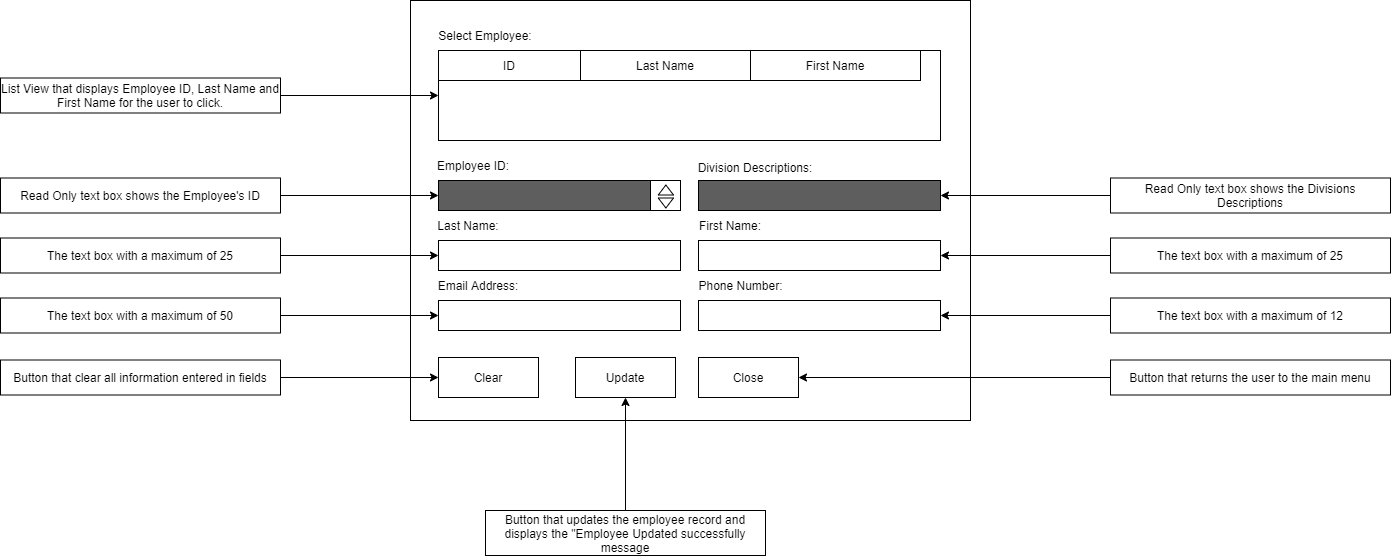

The diagram above was exported from draw.io. Its source (the exported page's mxGraphModel, read from the mxfile embedded in the PNG):
<mxGraphModel dx="1958" dy="431" grid="1" gridSize="10" guides="1" tooltips="1" connect="1" arrows="1" fold="1" page="1" pageScale="1" pageWidth="850" pageHeight="1100" math="0" shadow="0">
  <root>
    <mxCell id="0" />
    <mxCell id="1" parent="0" />
    <mxCell id="Kc3wSJeZlCxbqgDgH_UK-1" value="" style="rounded=0;whiteSpace=wrap;html=1;" vertex="1" parent="1">
      <mxGeometry x="160" y="150" width="560" height="420" as="geometry" />
    </mxCell>
    <mxCell id="Kc3wSJeZlCxbqgDgH_UK-2" value="Select Employee:" style="text;html=1;strokeColor=none;fillColor=none;align=center;verticalAlign=middle;whiteSpace=wrap;rounded=0;" vertex="1" parent="1">
      <mxGeometry x="181" y="170" width="108" height="30" as="geometry" />
    </mxCell>
    <mxCell id="Kc3wSJeZlCxbqgDgH_UK-3" value="" style="rounded=0;whiteSpace=wrap;html=1;" vertex="1" parent="1">
      <mxGeometry x="188" y="200" width="502" height="90" as="geometry" />
    </mxCell>
    <mxCell id="Kc3wSJeZlCxbqgDgH_UK-4" value="ID" style="text;html=1;strokeColor=#000000;fillColor=none;align=center;verticalAlign=middle;whiteSpace=wrap;rounded=0;" vertex="1" parent="1">
      <mxGeometry x="188" y="200" width="142" height="30" as="geometry" />
    </mxCell>
    <mxCell id="Kc3wSJeZlCxbqgDgH_UK-5" value="Last Name" style="text;html=1;strokeColor=#000000;fillColor=none;align=center;verticalAlign=middle;whiteSpace=wrap;rounded=0;" vertex="1" parent="1">
      <mxGeometry x="330" y="200" width="170" height="30" as="geometry" />
    </mxCell>
    <mxCell id="Kc3wSJeZlCxbqgDgH_UK-6" value="Employee ID:" style="text;html=1;strokeColor=none;fillColor=none;align=center;verticalAlign=middle;whiteSpace=wrap;rounded=0;" vertex="1" parent="1">
      <mxGeometry x="182" y="300" width="82" height="30" as="geometry" />
    </mxCell>
    <mxCell id="Kc3wSJeZlCxbqgDgH_UK-7" value="" style="rounded=0;whiteSpace=wrap;html=1;strokeColor=#000000;fillColor=#5E5E5E;" vertex="1" parent="1">
      <mxGeometry x="188" y="330" width="242" height="30" as="geometry" />
    </mxCell>
    <mxCell id="Kc3wSJeZlCxbqgDgH_UK-8" value="" style="whiteSpace=wrap;html=1;aspect=fixed;strokeColor=#000000;" vertex="1" parent="1">
      <mxGeometry x="400" y="330" width="30" height="30" as="geometry" />
    </mxCell>
    <mxCell id="Kc3wSJeZlCxbqgDgH_UK-9" value="" style="triangle;whiteSpace=wrap;html=1;strokeColor=#000000;rotation=90;" vertex="1" parent="1">
      <mxGeometry x="410.38" y="344.88" width="10" height="15.25" as="geometry" />
    </mxCell>
    <mxCell id="Kc3wSJeZlCxbqgDgH_UK-10" value="" style="triangle;whiteSpace=wrap;html=1;strokeColor=#000000;rotation=-90;" vertex="1" parent="1">
      <mxGeometry x="410.38" y="331.88" width="10" height="15.25" as="geometry" />
    </mxCell>
    <mxCell id="Kc3wSJeZlCxbqgDgH_UK-11" value="" style="rounded=0;whiteSpace=wrap;html=1;strokeColor=#000000;" vertex="1" parent="1">
      <mxGeometry x="188" y="390" width="242" height="30" as="geometry" />
    </mxCell>
    <mxCell id="Kc3wSJeZlCxbqgDgH_UK-12" value="Last Name:" style="text;html=1;strokeColor=none;fillColor=none;align=center;verticalAlign=middle;whiteSpace=wrap;rounded=0;" vertex="1" parent="1">
      <mxGeometry x="183" y="360.13" width="70" height="30" as="geometry" />
    </mxCell>
    <mxCell id="Kc3wSJeZlCxbqgDgH_UK-13" value="" style="rounded=0;whiteSpace=wrap;html=1;strokeColor=#000000;" vertex="1" parent="1">
      <mxGeometry x="448" y="390" width="242" height="30" as="geometry" />
    </mxCell>
    <mxCell id="Kc3wSJeZlCxbqgDgH_UK-14" value="First Name:" style="text;html=1;strokeColor=none;fillColor=none;align=center;verticalAlign=middle;whiteSpace=wrap;rounded=0;" vertex="1" parent="1">
      <mxGeometry x="445" y="360" width="70" height="30" as="geometry" />
    </mxCell>
    <mxCell id="Kc3wSJeZlCxbqgDgH_UK-15" value="" style="rounded=0;whiteSpace=wrap;html=1;strokeColor=#000000;" vertex="1" parent="1">
      <mxGeometry x="188" y="450" width="242" height="30" as="geometry" />
    </mxCell>
    <mxCell id="Kc3wSJeZlCxbqgDgH_UK-16" value="Email Address:" style="text;html=1;strokeColor=none;fillColor=none;align=center;verticalAlign=middle;whiteSpace=wrap;rounded=0;" vertex="1" parent="1">
      <mxGeometry x="186" y="420" width="84" height="30" as="geometry" />
    </mxCell>
    <mxCell id="Kc3wSJeZlCxbqgDgH_UK-17" value="" style="rounded=0;whiteSpace=wrap;html=1;strokeColor=#000000;" vertex="1" parent="1">
      <mxGeometry x="448" y="450" width="242" height="30" as="geometry" />
    </mxCell>
    <mxCell id="Kc3wSJeZlCxbqgDgH_UK-18" value="Phone Number:" style="text;html=1;strokeColor=none;fillColor=none;align=center;verticalAlign=middle;whiteSpace=wrap;rounded=0;" vertex="1" parent="1">
      <mxGeometry x="443" y="420" width="95" height="30" as="geometry" />
    </mxCell>
    <mxCell id="Kc3wSJeZlCxbqgDgH_UK-22" value="Division Descriptions:" style="text;html=1;strokeColor=none;fillColor=none;align=center;verticalAlign=middle;whiteSpace=wrap;rounded=0;" vertex="1" parent="1">
      <mxGeometry x="445" y="301.88" width="120" height="30" as="geometry" />
    </mxCell>
    <mxCell id="Kc3wSJeZlCxbqgDgH_UK-23" value="Clear" style="rounded=0;whiteSpace=wrap;html=1;strokeColor=#000000;" vertex="1" parent="1">
      <mxGeometry x="188" y="507" width="100" height="40" as="geometry" />
    </mxCell>
    <mxCell id="Kc3wSJeZlCxbqgDgH_UK-24" value="Update" style="rounded=0;whiteSpace=wrap;html=1;strokeColor=#000000;" vertex="1" parent="1">
      <mxGeometry x="325" y="507" width="100" height="40" as="geometry" />
    </mxCell>
    <mxCell id="Kc3wSJeZlCxbqgDgH_UK-25" value="Close" style="rounded=0;whiteSpace=wrap;html=1;strokeColor=#000000;" vertex="1" parent="1">
      <mxGeometry x="448" y="507" width="100" height="40" as="geometry" />
    </mxCell>
    <mxCell id="Kc3wSJeZlCxbqgDgH_UK-26" value="First Name" style="text;html=1;strokeColor=#000000;fillColor=none;align=center;verticalAlign=middle;whiteSpace=wrap;rounded=0;" vertex="1" parent="1">
      <mxGeometry x="500" y="200" width="170" height="30" as="geometry" />
    </mxCell>
    <mxCell id="Kc3wSJeZlCxbqgDgH_UK-21" value="" style="rounded=0;whiteSpace=wrap;html=1;strokeColor=#000000;fillColor=#5E5E5E;" vertex="1" parent="1">
      <mxGeometry x="448" y="330" width="242" height="30" as="geometry" />
    </mxCell>
    <mxCell id="Kc3wSJeZlCxbqgDgH_UK-28" style="edgeStyle=orthogonalEdgeStyle;rounded=0;orthogonalLoop=1;jettySize=auto;html=1;exitX=1;exitY=0.5;exitDx=0;exitDy=0;entryX=0;entryY=0.5;entryDx=0;entryDy=0;" edge="1" parent="1" source="Kc3wSJeZlCxbqgDgH_UK-27" target="Kc3wSJeZlCxbqgDgH_UK-7">
      <mxGeometry relative="1" as="geometry" />
    </mxCell>
    <mxCell id="Kc3wSJeZlCxbqgDgH_UK-27" value="Read Only text box shows the Employee's ID" style="rounded=0;whiteSpace=wrap;html=1;strokeColor=#000000;" vertex="1" parent="1">
      <mxGeometry x="-250" y="327.5" width="280" height="35" as="geometry" />
    </mxCell>
    <mxCell id="Kc3wSJeZlCxbqgDgH_UK-38" style="edgeStyle=orthogonalEdgeStyle;rounded=0;orthogonalLoop=1;jettySize=auto;html=1;exitX=1;exitY=0.5;exitDx=0;exitDy=0;entryX=0;entryY=0.5;entryDx=0;entryDy=0;" edge="1" parent="1" source="Kc3wSJeZlCxbqgDgH_UK-29" target="Kc3wSJeZlCxbqgDgH_UK-11">
      <mxGeometry relative="1" as="geometry" />
    </mxCell>
    <mxCell id="Kc3wSJeZlCxbqgDgH_UK-29" value="The text box with a maximum of 25" style="rounded=0;whiteSpace=wrap;html=1;strokeColor=#000000;" vertex="1" parent="1">
      <mxGeometry x="-250" y="387.5" width="280" height="35" as="geometry" />
    </mxCell>
    <mxCell id="Kc3wSJeZlCxbqgDgH_UK-39" style="edgeStyle=orthogonalEdgeStyle;rounded=0;orthogonalLoop=1;jettySize=auto;html=1;exitX=1;exitY=0.5;exitDx=0;exitDy=0;entryX=0;entryY=0.5;entryDx=0;entryDy=0;" edge="1" parent="1" source="Kc3wSJeZlCxbqgDgH_UK-30" target="Kc3wSJeZlCxbqgDgH_UK-15">
      <mxGeometry relative="1" as="geometry" />
    </mxCell>
    <mxCell id="Kc3wSJeZlCxbqgDgH_UK-30" value="The text box with a maximum of 50" style="rounded=0;whiteSpace=wrap;html=1;strokeColor=#000000;" vertex="1" parent="1">
      <mxGeometry x="-250" y="447.5" width="280" height="35" as="geometry" />
    </mxCell>
    <mxCell id="Kc3wSJeZlCxbqgDgH_UK-40" style="edgeStyle=orthogonalEdgeStyle;rounded=0;orthogonalLoop=1;jettySize=auto;html=1;exitX=0;exitY=0.5;exitDx=0;exitDy=0;entryX=1;entryY=0.5;entryDx=0;entryDy=0;" edge="1" parent="1" source="Kc3wSJeZlCxbqgDgH_UK-33" target="Kc3wSJeZlCxbqgDgH_UK-17">
      <mxGeometry relative="1" as="geometry" />
    </mxCell>
    <mxCell id="Kc3wSJeZlCxbqgDgH_UK-33" value="The text box with a maximum of 12" style="rounded=0;whiteSpace=wrap;html=1;strokeColor=#000000;" vertex="1" parent="1">
      <mxGeometry x="860" y="447.5" width="280" height="35" as="geometry" />
    </mxCell>
    <mxCell id="Kc3wSJeZlCxbqgDgH_UK-41" style="edgeStyle=orthogonalEdgeStyle;rounded=0;orthogonalLoop=1;jettySize=auto;html=1;exitX=0;exitY=0.5;exitDx=0;exitDy=0;entryX=1;entryY=0.5;entryDx=0;entryDy=0;" edge="1" parent="1" source="Kc3wSJeZlCxbqgDgH_UK-34" target="Kc3wSJeZlCxbqgDgH_UK-13">
      <mxGeometry relative="1" as="geometry" />
    </mxCell>
    <mxCell id="Kc3wSJeZlCxbqgDgH_UK-34" value="The text box with a maximum of 25" style="rounded=0;whiteSpace=wrap;html=1;strokeColor=#000000;" vertex="1" parent="1">
      <mxGeometry x="860" y="387.5" width="280" height="35" as="geometry" />
    </mxCell>
    <mxCell id="Kc3wSJeZlCxbqgDgH_UK-43" style="edgeStyle=orthogonalEdgeStyle;rounded=0;orthogonalLoop=1;jettySize=auto;html=1;exitX=0;exitY=0.5;exitDx=0;exitDy=0;entryX=1;entryY=0.5;entryDx=0;entryDy=0;" edge="1" parent="1" source="Kc3wSJeZlCxbqgDgH_UK-35" target="Kc3wSJeZlCxbqgDgH_UK-21">
      <mxGeometry relative="1" as="geometry" />
    </mxCell>
    <mxCell id="Kc3wSJeZlCxbqgDgH_UK-35" value="Read Only text box shows the Divisions Descriptions" style="rounded=0;whiteSpace=wrap;html=1;strokeColor=#000000;" vertex="1" parent="1">
      <mxGeometry x="860" y="327.5" width="280" height="35" as="geometry" />
    </mxCell>
    <mxCell id="Kc3wSJeZlCxbqgDgH_UK-37" style="edgeStyle=orthogonalEdgeStyle;rounded=0;orthogonalLoop=1;jettySize=auto;html=1;exitX=1;exitY=0.5;exitDx=0;exitDy=0;entryX=0;entryY=0.5;entryDx=0;entryDy=0;" edge="1" parent="1" source="Kc3wSJeZlCxbqgDgH_UK-36" target="Kc3wSJeZlCxbqgDgH_UK-3">
      <mxGeometry relative="1" as="geometry" />
    </mxCell>
    <mxCell id="Kc3wSJeZlCxbqgDgH_UK-36" value="List View that displays Employee ID, Last Name and First Name for the user to click." style="rounded=0;whiteSpace=wrap;html=1;strokeColor=#000000;" vertex="1" parent="1">
      <mxGeometry x="-250" y="227.5" width="280" height="35" as="geometry" />
    </mxCell>
    <mxCell id="Kc3wSJeZlCxbqgDgH_UK-45" style="edgeStyle=orthogonalEdgeStyle;rounded=0;orthogonalLoop=1;jettySize=auto;html=1;exitX=1;exitY=0.5;exitDx=0;exitDy=0;" edge="1" parent="1" source="Kc3wSJeZlCxbqgDgH_UK-44" target="Kc3wSJeZlCxbqgDgH_UK-23">
      <mxGeometry relative="1" as="geometry" />
    </mxCell>
    <mxCell id="Kc3wSJeZlCxbqgDgH_UK-44" value="Button that clear all information entered in fields" style="rounded=0;whiteSpace=wrap;html=1;strokeColor=#000000;" vertex="1" parent="1">
      <mxGeometry x="-250" y="509.5" width="280" height="35" as="geometry" />
    </mxCell>
    <mxCell id="Kc3wSJeZlCxbqgDgH_UK-47" style="edgeStyle=orthogonalEdgeStyle;rounded=0;orthogonalLoop=1;jettySize=auto;html=1;exitX=0;exitY=0.5;exitDx=0;exitDy=0;entryX=1;entryY=0.5;entryDx=0;entryDy=0;" edge="1" parent="1" source="Kc3wSJeZlCxbqgDgH_UK-46" target="Kc3wSJeZlCxbqgDgH_UK-25">
      <mxGeometry relative="1" as="geometry" />
    </mxCell>
    <mxCell id="Kc3wSJeZlCxbqgDgH_UK-46" value="Button that returns the user to the main menu" style="rounded=0;whiteSpace=wrap;html=1;strokeColor=#000000;" vertex="1" parent="1">
      <mxGeometry x="860" y="509.5" width="280" height="35" as="geometry" />
    </mxCell>
    <mxCell id="Kc3wSJeZlCxbqgDgH_UK-49" style="edgeStyle=orthogonalEdgeStyle;rounded=0;orthogonalLoop=1;jettySize=auto;html=1;exitX=0.5;exitY=0;exitDx=0;exitDy=0;entryX=0.5;entryY=1;entryDx=0;entryDy=0;" edge="1" parent="1" source="Kc3wSJeZlCxbqgDgH_UK-48" target="Kc3wSJeZlCxbqgDgH_UK-24">
      <mxGeometry relative="1" as="geometry" />
    </mxCell>
    <mxCell id="Kc3wSJeZlCxbqgDgH_UK-48" value="Button that updates the employee record and displays the &quot;Employee Updated successfully message" style="rounded=0;whiteSpace=wrap;html=1;strokeColor=#000000;" vertex="1" parent="1">
      <mxGeometry x="235" y="660" width="280" height="45" as="geometry" />
    </mxCell>
  </root>
</mxGraphModel>